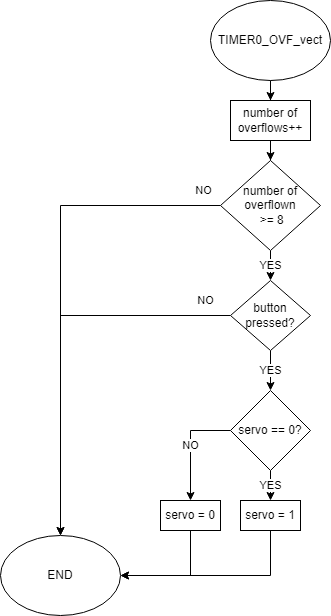

The diagram above was exported from draw.io. Its source (the exported page's mxGraphModel, read from the mxfile embedded in the PNG):
<mxGraphModel dx="569" dy="305" grid="1" gridSize="10" guides="1" tooltips="1" connect="1" arrows="1" fold="1" page="1" pageScale="1" pageWidth="827" pageHeight="1169" math="0" shadow="0">
  <root>
    <mxCell id="0" />
    <mxCell id="1" parent="0" />
    <mxCell id="vhPvO6f_9YNcz8r1TywN-6" style="edgeStyle=orthogonalEdgeStyle;rounded=0;orthogonalLoop=1;jettySize=auto;html=1;exitX=0.5;exitY=1;exitDx=0;exitDy=0;" edge="1" parent="1" source="vhPvO6f_9YNcz8r1TywN-1" target="vhPvO6f_9YNcz8r1TywN-2">
      <mxGeometry relative="1" as="geometry" />
    </mxCell>
    <mxCell id="vhPvO6f_9YNcz8r1TywN-1" value="TIMER0_OVF_vect" style="ellipse;whiteSpace=wrap;html=1;" vertex="1" parent="1">
      <mxGeometry x="340" y="10" width="120" height="80" as="geometry" />
    </mxCell>
    <mxCell id="vhPvO6f_9YNcz8r1TywN-7" style="edgeStyle=orthogonalEdgeStyle;rounded=0;orthogonalLoop=1;jettySize=auto;html=1;exitX=0.5;exitY=1;exitDx=0;exitDy=0;" edge="1" parent="1" source="vhPvO6f_9YNcz8r1TywN-2" target="vhPvO6f_9YNcz8r1TywN-3">
      <mxGeometry relative="1" as="geometry" />
    </mxCell>
    <mxCell id="vhPvO6f_9YNcz8r1TywN-2" value="number of overflows++" style="rounded=0;whiteSpace=wrap;html=1;" vertex="1" parent="1">
      <mxGeometry x="360" y="110" width="80" height="40" as="geometry" />
    </mxCell>
    <mxCell id="vhPvO6f_9YNcz8r1TywN-5" value="NO" style="edgeStyle=orthogonalEdgeStyle;rounded=0;orthogonalLoop=1;jettySize=auto;html=1;exitX=0;exitY=0.5;exitDx=0;exitDy=0;" edge="1" parent="1" source="vhPvO6f_9YNcz8r1TywN-3" target="vhPvO6f_9YNcz8r1TywN-4">
      <mxGeometry x="-0.9292" y="-15" relative="1" as="geometry">
        <mxPoint as="offset" />
      </mxGeometry>
    </mxCell>
    <mxCell id="vhPvO6f_9YNcz8r1TywN-9" value="YES" style="edgeStyle=orthogonalEdgeStyle;rounded=0;orthogonalLoop=1;jettySize=auto;html=1;exitX=0.5;exitY=1;exitDx=0;exitDy=0;" edge="1" parent="1" source="vhPvO6f_9YNcz8r1TywN-3" target="vhPvO6f_9YNcz8r1TywN-8">
      <mxGeometry relative="1" as="geometry" />
    </mxCell>
    <mxCell id="vhPvO6f_9YNcz8r1TywN-3" value="number of overflown&lt;br&gt;&amp;nbsp;&amp;gt;= 8" style="rhombus;whiteSpace=wrap;html=1;" vertex="1" parent="1">
      <mxGeometry x="350" y="170" width="100" height="90" as="geometry" />
    </mxCell>
    <mxCell id="vhPvO6f_9YNcz8r1TywN-4" value="END" style="ellipse;whiteSpace=wrap;html=1;" vertex="1" parent="1">
      <mxGeometry x="130" y="545" width="120" height="80" as="geometry" />
    </mxCell>
    <mxCell id="vhPvO6f_9YNcz8r1TywN-16" value="NO" style="edgeStyle=orthogonalEdgeStyle;rounded=0;orthogonalLoop=1;jettySize=auto;html=1;exitX=0;exitY=0.5;exitDx=0;exitDy=0;" edge="1" parent="1" source="vhPvO6f_9YNcz8r1TywN-8" target="vhPvO6f_9YNcz8r1TywN-4">
      <mxGeometry x="-0.871" y="-15" relative="1" as="geometry">
        <mxPoint as="offset" />
      </mxGeometry>
    </mxCell>
    <mxCell id="vhPvO6f_9YNcz8r1TywN-18" value="YES" style="edgeStyle=orthogonalEdgeStyle;rounded=0;orthogonalLoop=1;jettySize=auto;html=1;exitX=0.5;exitY=1;exitDx=0;exitDy=0;" edge="1" parent="1" source="vhPvO6f_9YNcz8r1TywN-8" target="vhPvO6f_9YNcz8r1TywN-17">
      <mxGeometry relative="1" as="geometry" />
    </mxCell>
    <mxCell id="vhPvO6f_9YNcz8r1TywN-8" value="button pressed?" style="rhombus;whiteSpace=wrap;html=1;" vertex="1" parent="1">
      <mxGeometry x="360" y="290" width="80" height="70" as="geometry" />
    </mxCell>
    <mxCell id="vhPvO6f_9YNcz8r1TywN-15" style="edgeStyle=orthogonalEdgeStyle;rounded=0;orthogonalLoop=1;jettySize=auto;html=1;exitX=0.5;exitY=1;exitDx=0;exitDy=0;" edge="1" parent="1" source="vhPvO6f_9YNcz8r1TywN-10" target="vhPvO6f_9YNcz8r1TywN-4">
      <mxGeometry relative="1" as="geometry">
        <Array as="points">
          <mxPoint x="400" y="585" />
        </Array>
      </mxGeometry>
    </mxCell>
    <mxCell id="vhPvO6f_9YNcz8r1TywN-10" value="servo = 1" style="rounded=0;whiteSpace=wrap;html=1;" vertex="1" parent="1">
      <mxGeometry x="370" y="510" width="60" height="30" as="geometry" />
    </mxCell>
    <mxCell id="vhPvO6f_9YNcz8r1TywN-14" style="edgeStyle=orthogonalEdgeStyle;rounded=0;orthogonalLoop=1;jettySize=auto;html=1;exitX=0.5;exitY=1;exitDx=0;exitDy=0;" edge="1" parent="1" source="vhPvO6f_9YNcz8r1TywN-11" target="vhPvO6f_9YNcz8r1TywN-4">
      <mxGeometry relative="1" as="geometry">
        <Array as="points">
          <mxPoint x="320" y="585" />
        </Array>
      </mxGeometry>
    </mxCell>
    <mxCell id="vhPvO6f_9YNcz8r1TywN-11" value="servo = 0" style="rounded=0;whiteSpace=wrap;html=1;" vertex="1" parent="1">
      <mxGeometry x="290" y="510" width="60" height="30" as="geometry" />
    </mxCell>
    <mxCell id="vhPvO6f_9YNcz8r1TywN-19" value="YES" style="edgeStyle=orthogonalEdgeStyle;rounded=0;orthogonalLoop=1;jettySize=auto;html=1;exitX=0.5;exitY=1;exitDx=0;exitDy=0;" edge="1" parent="1" source="vhPvO6f_9YNcz8r1TywN-17" target="vhPvO6f_9YNcz8r1TywN-10">
      <mxGeometry relative="1" as="geometry" />
    </mxCell>
    <mxCell id="vhPvO6f_9YNcz8r1TywN-20" value="NO" style="edgeStyle=orthogonalEdgeStyle;rounded=0;orthogonalLoop=1;jettySize=auto;html=1;exitX=0;exitY=0.5;exitDx=0;exitDy=0;" edge="1" parent="1" source="vhPvO6f_9YNcz8r1TywN-17" target="vhPvO6f_9YNcz8r1TywN-11">
      <mxGeometry relative="1" as="geometry" />
    </mxCell>
    <mxCell id="vhPvO6f_9YNcz8r1TywN-17" value="servo == 0?" style="rhombus;whiteSpace=wrap;html=1;" vertex="1" parent="1">
      <mxGeometry x="360" y="400" width="80" height="80" as="geometry" />
    </mxCell>
  </root>
</mxGraphModel>